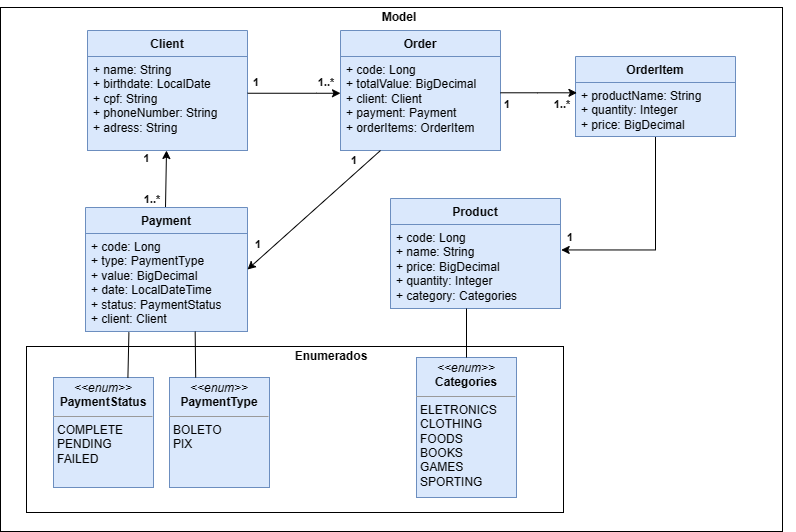

The diagram above was exported from draw.io. Its source (the exported page's mxGraphModel, read from the mxfile embedded in the PNG):
<mxGraphModel dx="1345" dy="554" grid="0" gridSize="10" guides="1" tooltips="1" connect="1" arrows="1" fold="1" page="0" pageScale="1" pageWidth="850" pageHeight="1100" math="0" shadow="0">
  <root>
    <mxCell id="0" />
    <mxCell id="1" parent="0" />
    <mxCell id="w9TPBsLmxTf5gFyOULcU-75" value="" style="group" vertex="1" connectable="0" parent="1">
      <mxGeometry x="37" y="19" width="782" height="531" as="geometry" />
    </mxCell>
    <mxCell id="w9TPBsLmxTf5gFyOULcU-60" value="" style="rounded=0;whiteSpace=wrap;html=1;fillColor=none;" vertex="1" parent="w9TPBsLmxTf5gFyOULcU-75">
      <mxGeometry x="-13" y="7" width="782" height="524" as="geometry" />
    </mxCell>
    <mxCell id="w9TPBsLmxTf5gFyOULcU-6" value="Client&lt;br&gt;" style="swimlane;fontStyle=1;align=center;verticalAlign=top;childLayout=stackLayout;horizontal=1;startSize=26;horizontalStack=0;resizeParent=1;resizeParentMax=0;resizeLast=0;collapsible=1;marginBottom=0;whiteSpace=wrap;html=1;fillColor=#dae8fc;strokeColor=#6c8ebf;" vertex="1" parent="w9TPBsLmxTf5gFyOULcU-75">
      <mxGeometry x="74" y="30" width="160" height="120" as="geometry">
        <mxRectangle x="400" y="120" width="70" height="30" as="alternateBounds" />
      </mxGeometry>
    </mxCell>
    <mxCell id="w9TPBsLmxTf5gFyOULcU-7" value="+ name: String&lt;br&gt;+ birthdate: LocalDate&lt;br&gt;+ cpf: String&lt;br&gt;+ phoneNumber: String&lt;br&gt;+ adress: String" style="text;strokeColor=#6c8ebf;fillColor=#dae8fc;align=left;verticalAlign=top;spacingLeft=4;spacingRight=4;overflow=hidden;rotatable=0;points=[[0,0.5],[1,0.5]];portConstraint=eastwest;whiteSpace=wrap;html=1;" vertex="1" parent="w9TPBsLmxTf5gFyOULcU-6">
      <mxGeometry y="26" width="160" height="94" as="geometry" />
    </mxCell>
    <mxCell id="w9TPBsLmxTf5gFyOULcU-11" value="Order" style="swimlane;fontStyle=1;align=center;verticalAlign=top;childLayout=stackLayout;horizontal=1;startSize=26;horizontalStack=0;resizeParent=1;resizeParentMax=0;resizeLast=0;collapsible=1;marginBottom=0;whiteSpace=wrap;html=1;fillColor=#dae8fc;strokeColor=#6c8ebf;" vertex="1" parent="w9TPBsLmxTf5gFyOULcU-75">
      <mxGeometry x="327" y="30" width="160" height="120" as="geometry">
        <mxRectangle x="400" y="120" width="70" height="30" as="alternateBounds" />
      </mxGeometry>
    </mxCell>
    <mxCell id="w9TPBsLmxTf5gFyOULcU-12" value="+ code: Long&lt;br&gt;+ totalValue: BigDecimal&lt;br&gt;+ client: Client&lt;br&gt;+ payment: Payment&lt;br&gt;+ orderItems: OrderItem" style="text;strokeColor=#6c8ebf;fillColor=#dae8fc;align=left;verticalAlign=top;spacingLeft=4;spacingRight=4;overflow=hidden;rotatable=0;points=[[0,0.5],[1,0.5]];portConstraint=eastwest;whiteSpace=wrap;html=1;" vertex="1" parent="w9TPBsLmxTf5gFyOULcU-11">
      <mxGeometry y="26" width="160" height="94" as="geometry" />
    </mxCell>
    <mxCell id="w9TPBsLmxTf5gFyOULcU-76" style="edgeStyle=orthogonalEdgeStyle;rounded=0;orthogonalLoop=1;jettySize=auto;html=1;entryX=1.004;entryY=0.303;entryDx=0;entryDy=0;entryPerimeter=0;" edge="1" parent="w9TPBsLmxTf5gFyOULcU-75" source="w9TPBsLmxTf5gFyOULcU-13" target="w9TPBsLmxTf5gFyOULcU-18">
      <mxGeometry relative="1" as="geometry" />
    </mxCell>
    <mxCell id="w9TPBsLmxTf5gFyOULcU-13" value="OrderItem" style="swimlane;fontStyle=1;align=center;verticalAlign=top;childLayout=stackLayout;horizontal=1;startSize=26;horizontalStack=0;resizeParent=1;resizeParentMax=0;resizeLast=0;collapsible=1;marginBottom=0;whiteSpace=wrap;html=1;fillColor=#dae8fc;strokeColor=#6c8ebf;" vertex="1" parent="w9TPBsLmxTf5gFyOULcU-75">
      <mxGeometry x="562" y="56" width="160" height="80" as="geometry">
        <mxRectangle x="400" y="120" width="70" height="30" as="alternateBounds" />
      </mxGeometry>
    </mxCell>
    <mxCell id="w9TPBsLmxTf5gFyOULcU-14" value="+ productName: String&lt;br&gt;+ quantity: Integer&lt;br&gt;+ price: BigDecimal" style="text;strokeColor=#6c8ebf;fillColor=#dae8fc;align=left;verticalAlign=top;spacingLeft=4;spacingRight=4;overflow=hidden;rotatable=0;points=[[0,0.5],[1,0.5]];portConstraint=eastwest;whiteSpace=wrap;html=1;" vertex="1" parent="w9TPBsLmxTf5gFyOULcU-13">
      <mxGeometry y="26" width="160" height="54" as="geometry" />
    </mxCell>
    <mxCell id="w9TPBsLmxTf5gFyOULcU-43" style="edgeStyle=orthogonalEdgeStyle;rounded=0;orthogonalLoop=1;jettySize=auto;html=1;entryX=0.5;entryY=1;entryDx=0;entryDy=0;" edge="1" parent="w9TPBsLmxTf5gFyOULcU-75">
      <mxGeometry relative="1" as="geometry">
        <mxPoint x="152" y="207" as="sourcePoint" />
        <mxPoint x="153" y="150" as="targetPoint" />
        <Array as="points">
          <mxPoint x="153" y="207" />
        </Array>
      </mxGeometry>
    </mxCell>
    <mxCell id="w9TPBsLmxTf5gFyOULcU-15" value="Payment" style="swimlane;fontStyle=1;align=center;verticalAlign=top;childLayout=stackLayout;horizontal=1;startSize=26;horizontalStack=0;resizeParent=1;resizeParentMax=0;resizeLast=0;collapsible=1;marginBottom=0;whiteSpace=wrap;html=1;fillColor=#dae8fc;strokeColor=#6c8ebf;" vertex="1" parent="w9TPBsLmxTf5gFyOULcU-75">
      <mxGeometry x="72" y="207" width="162" height="124" as="geometry">
        <mxRectangle x="400" y="120" width="70" height="30" as="alternateBounds" />
      </mxGeometry>
    </mxCell>
    <mxCell id="w9TPBsLmxTf5gFyOULcU-16" value="+ code: Long&lt;br&gt;+ type:&amp;nbsp;PaymentType&lt;br&gt;+ value: BigDecimal&lt;br&gt;+ date: LocalDateTime&lt;br&gt;+ status: PaymentStatus&lt;br&gt;+ client: Client" style="text;strokeColor=#6c8ebf;fillColor=#dae8fc;align=left;verticalAlign=top;spacingLeft=4;spacingRight=4;overflow=hidden;rotatable=0;points=[[0,0.5],[1,0.5]];portConstraint=eastwest;whiteSpace=wrap;html=1;" vertex="1" parent="w9TPBsLmxTf5gFyOULcU-15">
      <mxGeometry y="26" width="162" height="98" as="geometry" />
    </mxCell>
    <mxCell id="w9TPBsLmxTf5gFyOULcU-17" value="Product" style="swimlane;fontStyle=1;align=center;verticalAlign=top;childLayout=stackLayout;horizontal=1;startSize=26;horizontalStack=0;resizeParent=1;resizeParentMax=0;resizeLast=0;collapsible=1;marginBottom=0;whiteSpace=wrap;html=1;fillColor=#dae8fc;strokeColor=#6c8ebf;" vertex="1" parent="w9TPBsLmxTf5gFyOULcU-75">
      <mxGeometry x="377" y="198" width="170" height="110" as="geometry">
        <mxRectangle x="400" y="120" width="70" height="30" as="alternateBounds" />
      </mxGeometry>
    </mxCell>
    <mxCell id="w9TPBsLmxTf5gFyOULcU-18" value="+ code: Long&lt;br&gt;+ name: String&lt;br&gt;+ price: BigDecimal&lt;br&gt;+ quantity: Integer&lt;br&gt;+ category: Categories" style="text;strokeColor=#6c8ebf;fillColor=#dae8fc;align=left;verticalAlign=top;spacingLeft=4;spacingRight=4;overflow=hidden;rotatable=0;points=[[0,0.5],[1,0.5]];portConstraint=eastwest;whiteSpace=wrap;html=1;" vertex="1" parent="w9TPBsLmxTf5gFyOULcU-17">
      <mxGeometry y="26" width="170" height="84" as="geometry" />
    </mxCell>
    <mxCell id="w9TPBsLmxTf5gFyOULcU-19" value="&lt;p style=&quot;margin:0px;margin-top:4px;text-align:center;&quot;&gt;&lt;i&gt;&amp;lt;&amp;lt;enum&amp;gt;&amp;gt;&lt;/i&gt;&lt;br&gt;&lt;b&gt;Categories&lt;/b&gt;&lt;/p&gt;&lt;hr size=&quot;1&quot;&gt;&lt;p style=&quot;margin:0px;margin-left:4px;&quot;&gt;ELETRONICS&lt;/p&gt;&lt;p style=&quot;margin:0px;margin-left:4px;&quot;&gt;CLOTHING&lt;/p&gt;&lt;p style=&quot;margin:0px;margin-left:4px;&quot;&gt;FOODS&lt;/p&gt;&lt;p style=&quot;margin:0px;margin-left:4px;&quot;&gt;BOOKS&lt;/p&gt;&lt;p style=&quot;margin:0px;margin-left:4px;&quot;&gt;GAMES&lt;/p&gt;&lt;p style=&quot;margin:0px;margin-left:4px;&quot;&gt;SPORTING&lt;/p&gt;" style="verticalAlign=top;align=left;overflow=fill;fontSize=12;fontFamily=Helvetica;html=1;whiteSpace=wrap;fillColor=#dae8fc;strokeColor=#6c8ebf;" vertex="1" parent="w9TPBsLmxTf5gFyOULcU-75">
      <mxGeometry x="403" y="357" width="100" height="140" as="geometry" />
    </mxCell>
    <mxCell id="w9TPBsLmxTf5gFyOULcU-20" value="&lt;p style=&quot;margin:0px;margin-top:4px;text-align:center;&quot;&gt;&lt;i&gt;&amp;lt;&amp;lt;enum&amp;gt;&amp;gt;&lt;/i&gt;&lt;br&gt;&lt;b&gt;PaymentType&lt;/b&gt;&lt;/p&gt;&lt;hr size=&quot;1&quot;&gt;&lt;p style=&quot;margin:0px;margin-left:4px;&quot;&gt;BOLETO&lt;/p&gt;&lt;p style=&quot;margin:0px;margin-left:4px;&quot;&gt;PIX&lt;/p&gt;" style="verticalAlign=top;align=left;overflow=fill;fontSize=12;fontFamily=Helvetica;html=1;whiteSpace=wrap;fillColor=#dae8fc;strokeColor=#6c8ebf;" vertex="1" parent="w9TPBsLmxTf5gFyOULcU-75">
      <mxGeometry x="156" y="377" width="100" height="110" as="geometry" />
    </mxCell>
    <mxCell id="w9TPBsLmxTf5gFyOULcU-21" value="&lt;p style=&quot;margin:0px;margin-top:4px;text-align:center;&quot;&gt;&lt;i&gt;&amp;lt;&amp;lt;enum&amp;gt;&amp;gt;&lt;/i&gt;&lt;br&gt;&lt;b&gt;PaymentStatus&lt;/b&gt;&lt;/p&gt;&lt;hr size=&quot;1&quot;&gt;&lt;p style=&quot;margin:0px;margin-left:4px;&quot;&gt;COMPLETE&lt;/p&gt;&lt;p style=&quot;margin:0px;margin-left:4px;&quot;&gt;PENDING&lt;/p&gt;&lt;p style=&quot;margin:0px;margin-left:4px;&quot;&gt;FAILED&lt;/p&gt;" style="verticalAlign=top;align=left;overflow=fill;fontSize=12;fontFamily=Helvetica;html=1;whiteSpace=wrap;fillColor=#dae8fc;strokeColor=#6c8ebf;" vertex="1" parent="w9TPBsLmxTf5gFyOULcU-75">
      <mxGeometry x="40" y="377" width="100" height="110" as="geometry" />
    </mxCell>
    <mxCell id="w9TPBsLmxTf5gFyOULcU-24" value="" style="endArrow=none;html=1;rounded=0;entryX=0.268;entryY=1.008;entryDx=0;entryDy=0;entryPerimeter=0;exitX=0.744;exitY=0.003;exitDx=0;exitDy=0;exitPerimeter=0;" edge="1" parent="w9TPBsLmxTf5gFyOULcU-75" source="w9TPBsLmxTf5gFyOULcU-21" target="w9TPBsLmxTf5gFyOULcU-16">
      <mxGeometry width="50" height="50" relative="1" as="geometry">
        <mxPoint x="155.5" y="428" as="sourcePoint" />
        <mxPoint x="205.5" y="378" as="targetPoint" />
      </mxGeometry>
    </mxCell>
    <mxCell id="w9TPBsLmxTf5gFyOULcU-25" value="" style="endArrow=none;html=1;rounded=0;entryX=0.677;entryY=1.001;entryDx=0;entryDy=0;entryPerimeter=0;exitX=0.262;exitY=0;exitDx=0;exitDy=0;exitPerimeter=0;" edge="1" parent="w9TPBsLmxTf5gFyOULcU-75" source="w9TPBsLmxTf5gFyOULcU-20" target="w9TPBsLmxTf5gFyOULcU-16">
      <mxGeometry width="50" height="50" relative="1" as="geometry">
        <mxPoint x="131.5" y="409" as="sourcePoint" />
        <mxPoint x="130.5" y="360" as="targetPoint" />
      </mxGeometry>
    </mxCell>
    <mxCell id="w9TPBsLmxTf5gFyOULcU-31" style="edgeStyle=orthogonalEdgeStyle;rounded=0;orthogonalLoop=1;jettySize=auto;html=1;exitX=1.001;exitY=0.391;exitDx=0;exitDy=0;exitPerimeter=0;" edge="1" parent="w9TPBsLmxTf5gFyOULcU-75" source="w9TPBsLmxTf5gFyOULcU-7" target="w9TPBsLmxTf5gFyOULcU-12">
      <mxGeometry relative="1" as="geometry">
        <Array as="points">
          <mxPoint x="303" y="93" />
          <mxPoint x="303" y="93" />
        </Array>
      </mxGeometry>
    </mxCell>
    <mxCell id="w9TPBsLmxTf5gFyOULcU-38" value="" style="endArrow=classic;html=1;rounded=0;exitX=0.25;exitY=1;exitDx=0;exitDy=0;entryX=1;entryY=0.5;entryDx=0;entryDy=0;" edge="1" parent="w9TPBsLmxTf5gFyOULcU-75" source="w9TPBsLmxTf5gFyOULcU-11" target="w9TPBsLmxTf5gFyOULcU-15">
      <mxGeometry width="50" height="50" relative="1" as="geometry">
        <mxPoint x="470" y="156" as="sourcePoint" />
        <mxPoint x="520" y="106" as="targetPoint" />
      </mxGeometry>
    </mxCell>
    <mxCell id="w9TPBsLmxTf5gFyOULcU-41" value="&lt;b&gt;&lt;font style=&quot;font-size: 11px;&quot;&gt;1..*&lt;/font&gt;&lt;/b&gt;" style="text;html=1;strokeColor=none;fillColor=none;align=center;verticalAlign=middle;whiteSpace=wrap;rounded=0;" vertex="1" parent="w9TPBsLmxTf5gFyOULcU-75">
      <mxGeometry x="303" y="75" width="20" height="14" as="geometry" />
    </mxCell>
    <mxCell id="w9TPBsLmxTf5gFyOULcU-42" value="&lt;b style=&quot;font-size: 11px;&quot;&gt;1&lt;/b&gt;" style="text;html=1;strokeColor=none;fillColor=none;align=center;verticalAlign=middle;whiteSpace=wrap;rounded=0;fontSize=11;" vertex="1" parent="w9TPBsLmxTf5gFyOULcU-75">
      <mxGeometry x="236" y="72" width="14" height="20" as="geometry" />
    </mxCell>
    <mxCell id="w9TPBsLmxTf5gFyOULcU-44" value="&lt;b&gt;&lt;font style=&quot;font-size: 11px;&quot;&gt;1&lt;/font&gt;&lt;/b&gt;" style="text;html=1;strokeColor=none;fillColor=none;align=center;verticalAlign=middle;whiteSpace=wrap;rounded=0;" vertex="1" parent="w9TPBsLmxTf5gFyOULcU-75">
      <mxGeometry x="119" y="154" width="29" height="8" as="geometry" />
    </mxCell>
    <mxCell id="w9TPBsLmxTf5gFyOULcU-45" value="&lt;b&gt;&lt;font style=&quot;font-size: 11px;&quot;&gt;1..*&lt;/font&gt;&lt;/b&gt;" style="text;html=1;strokeColor=none;fillColor=none;align=center;verticalAlign=middle;whiteSpace=wrap;rounded=0;" vertex="1" parent="w9TPBsLmxTf5gFyOULcU-75">
      <mxGeometry x="122" y="193" width="34" height="11" as="geometry" />
    </mxCell>
    <mxCell id="w9TPBsLmxTf5gFyOULcU-49" value="&lt;b style=&quot;font-size: 11px;&quot;&gt;1&lt;/b&gt;" style="text;html=1;strokeColor=none;fillColor=none;align=center;verticalAlign=middle;whiteSpace=wrap;rounded=0;fontSize=11;" vertex="1" parent="w9TPBsLmxTf5gFyOULcU-75">
      <mxGeometry x="238" y="234" width="14" height="20" as="geometry" />
    </mxCell>
    <mxCell id="w9TPBsLmxTf5gFyOULcU-50" value="&lt;b style=&quot;font-size: 11px;&quot;&gt;1&lt;/b&gt;" style="text;html=1;strokeColor=none;fillColor=none;align=center;verticalAlign=middle;whiteSpace=wrap;rounded=0;fontSize=11;" vertex="1" parent="w9TPBsLmxTf5gFyOULcU-75">
      <mxGeometry x="334" y="150" width="14" height="20" as="geometry" />
    </mxCell>
    <mxCell id="w9TPBsLmxTf5gFyOULcU-52" value="&lt;b style=&quot;font-size: 11px;&quot;&gt;1&lt;/b&gt;" style="text;html=1;strokeColor=none;fillColor=none;align=center;verticalAlign=middle;whiteSpace=wrap;rounded=0;fontSize=11;" vertex="1" parent="w9TPBsLmxTf5gFyOULcU-75">
      <mxGeometry x="487" y="93.5" width="14" height="20" as="geometry" />
    </mxCell>
    <mxCell id="w9TPBsLmxTf5gFyOULcU-53" value="&lt;b&gt;&lt;font style=&quot;font-size: 11px;&quot;&gt;1..*&lt;/font&gt;&lt;/b&gt;" style="text;html=1;strokeColor=none;fillColor=none;align=center;verticalAlign=middle;whiteSpace=wrap;rounded=0;" vertex="1" parent="w9TPBsLmxTf5gFyOULcU-75">
      <mxGeometry x="532" y="98" width="34" height="11" as="geometry" />
    </mxCell>
    <mxCell id="w9TPBsLmxTf5gFyOULcU-58" value="" style="endArrow=none;html=1;rounded=0;exitX=0.5;exitY=0;exitDx=0;exitDy=0;" edge="1" parent="w9TPBsLmxTf5gFyOULcU-75" source="w9TPBsLmxTf5gFyOULcU-19">
      <mxGeometry width="50" height="50" relative="1" as="geometry">
        <mxPoint x="449" y="354" as="sourcePoint" />
        <mxPoint x="453" y="308" as="targetPoint" />
      </mxGeometry>
    </mxCell>
    <mxCell id="w9TPBsLmxTf5gFyOULcU-59" value="" style="rounded=0;whiteSpace=wrap;html=1;fillColor=none;" vertex="1" parent="w9TPBsLmxTf5gFyOULcU-75">
      <mxGeometry x="13" y="346" width="537" height="166" as="geometry" />
    </mxCell>
    <mxCell id="w9TPBsLmxTf5gFyOULcU-61" value="&lt;b&gt;Enumerados&lt;/b&gt;" style="text;html=1;strokeColor=none;fillColor=none;align=center;verticalAlign=middle;whiteSpace=wrap;rounded=0;" vertex="1" parent="w9TPBsLmxTf5gFyOULcU-75">
      <mxGeometry x="288" y="341" width="60" height="30" as="geometry" />
    </mxCell>
    <mxCell id="w9TPBsLmxTf5gFyOULcU-62" value="&lt;b&gt;Model&lt;/b&gt;" style="text;html=1;strokeColor=none;fillColor=none;align=center;verticalAlign=middle;whiteSpace=wrap;rounded=0;" vertex="1" parent="w9TPBsLmxTf5gFyOULcU-75">
      <mxGeometry x="356" y="2" width="60" height="30" as="geometry" />
    </mxCell>
    <mxCell id="w9TPBsLmxTf5gFyOULcU-64" style="edgeStyle=orthogonalEdgeStyle;rounded=0;orthogonalLoop=1;jettySize=auto;html=1;entryX=0.009;entryY=0.191;entryDx=0;entryDy=0;entryPerimeter=0;" edge="1" parent="w9TPBsLmxTf5gFyOULcU-75" source="w9TPBsLmxTf5gFyOULcU-12" target="w9TPBsLmxTf5gFyOULcU-14">
      <mxGeometry relative="1" as="geometry">
        <Array as="points">
          <mxPoint x="524" y="92" />
        </Array>
      </mxGeometry>
    </mxCell>
    <mxCell id="w9TPBsLmxTf5gFyOULcU-77" value="&lt;b style=&quot;font-size: 11px;&quot;&gt;1&lt;/b&gt;" style="text;html=1;strokeColor=none;fillColor=none;align=center;verticalAlign=middle;whiteSpace=wrap;rounded=0;fontSize=11;" vertex="1" parent="w9TPBsLmxTf5gFyOULcU-75">
      <mxGeometry x="541" y="227" width="32" height="20" as="geometry" />
    </mxCell>
    <mxCell id="w9TPBsLmxTf5gFyOULcU-40" style="edgeStyle=orthogonalEdgeStyle;rounded=0;orthogonalLoop=1;jettySize=auto;html=1;exitX=0.5;exitY=1;exitDx=0;exitDy=0;" edge="1" parent="1">
      <mxGeometry relative="1" as="geometry">
        <mxPoint x="468.9999999999998" y="36" as="sourcePoint" />
        <mxPoint x="468.9999999999998" y="36" as="targetPoint" />
      </mxGeometry>
    </mxCell>
  </root>
</mxGraphModel>